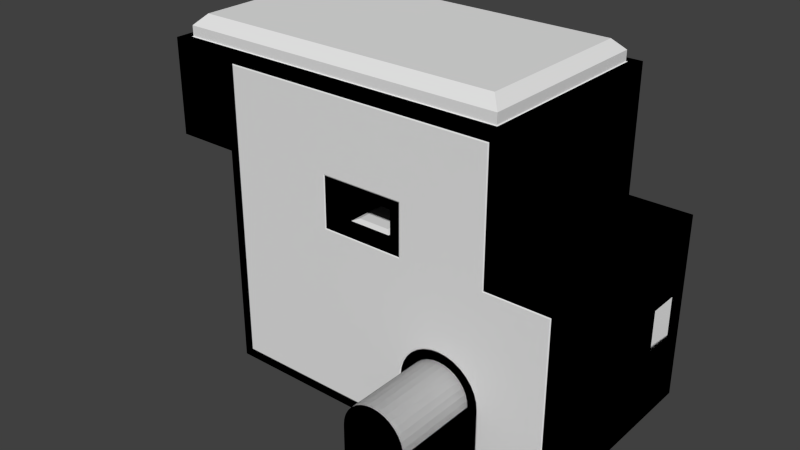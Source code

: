 # Source: Red5.blend  (saved by Blender 2.75.0; exported with 4.5.12 LTS)
import bpy
from mathutils import Matrix  # noqa: F401  (used for matrix-valued properties, if any)

bpy.ops.wm.read_factory_settings(use_empty=True)
scene = bpy.context.scene
scene.name = 'Scene'

# ---- collections
col_collection_1 = bpy.data.collections.new('Collection 1'); scene.collection.children.link(col_collection_1)

# ---- world
world_world = bpy.data.worlds.new('World'); scene.world = world_world
world_world.color = (0.05088, 0.05088, 0.05088)
world_world.use_sun_shadow = False
world_world.sun_shadow_jitter_overblur = 0.0
world_world.cycles.sampling_method = 'MANUAL'
world_world.cycles.sample_map_resolution = 256

# ---- meshes
me_plane_004 = bpy.data.meshes.new('Plane.004')
me_plane_004.from_pydata([(19.0, 10.05, 1.0), (19.0, 10.05, 17.0), (-13.0, 10.05, 1.0), (19.0, 10.05, 7.0), (19.0, 10.05, 11.0), (-13.0, 10.05, 5.0), (-2.0, 10.05, 17.0), (-13.0, 10.05, 17.0), (-2.0, 10.05, 22.0), (-19.0, 10.05, 22.0), (-19.0, 10.05, 29.0), (13.0, 10.05, 29.0), (13.0, 10.05, 17.0), (5.0, 10.05, 17.0), (5.0, 10.05, 22.0)], [], [(11, 14, 13, 12), (1, 12, 13, 6, 7, 5, 2, 0, 3, 4), (14, 11, 10, 9, 8)])
_uv = me_plane_004.uv_layers.new(name='UVMap')
_uv.uv.foreach_set('vector', [0.0, 0.0, -4.0, -3.5, -4.0, -6.0, 0.0, -6.0, 0.0, 0.0, -3.0, 0.0, -7.0, 0.0, -10.5, 0.0, -16.0, 0.0, -16.0, -6.0, -16.0, -8.0, 0.0, -8.0, 0.0, -5.0, 0.0, -3.0, 0.0, 0.5, 4.0, 4.0, -12.0, 4.0, -12.0, 0.5, -3.5, 0.5])
me_plane_004.use_remesh_preserve_volume = False
me_plane_004.use_remesh_preserve_attributes = False
me_plane_004.use_mirror_vertex_groups = False
me_plane_004.update()
me_plane_003 = bpy.data.meshes.new('Plane.003')
me_plane_003.from_pydata([(19.0, -10.05, 1.0), (-13.0, -10.05, 1.0), (5.0, -10.05, 1.0), (13.0, -10.05, 1.0), (13.0, -10.05, 6.049), (12.93, -10.05, 6.781), (12.7, -10.05, 7.533), (12.33, -10.05, 8.225), (11.83, -10.05, 8.832), (11.22, -10.05, 9.33), (10.53, -10.05, 9.7), (9.781, -10.05, 9.928), (8.219, -10.05, 9.928), (7.467, -10.05, 9.7), (6.775, -10.05, 9.33), (6.168, -10.05, 8.832), (5.67, -10.05, 8.225), (5.3, -10.05, 7.533), (5.072, -10.05, 6.781), (-13.0, -10.05, 29.0), (13.0, -10.05, 29.0), (-13.0, -10.05, 21.0), (-13.0, -10.05, 5.0), (13.0, -10.05, 17.0), (19.0, -10.05, 17.0), (5.0, -10.05, 22.0), (5.0, -10.05, 17.0), (-3.0, -10.05, 22.0), (-3.0, -10.05, 17.0), (9.0, -10.05, 10.0), (5.0, -10.05, 6.049)], [], [(22, 21, 27, 28), (20, 23, 26, 25), (0, 3, 4, 5, 6, 7, 8, 9, 10, 11, 29, 24), (24, 29, 28, 26, 23), (1, 22, 30, 2), (28, 29, 12, 13, 14, 15, 16, 17, 18, 30, 22), (27, 21, 19, 20, 25)])
_uv = me_plane_003.uv_layers.new(name='UVMap')
_uv.uv.foreach_set('vector', [0.0, 0.0, 0.0, 8.0, 5.0, 8.5, 5.0, 6.0, 0.0, 0.0, 0.0, -6.0, -4.0, -6.0, -4.0, -3.5, 0.0, 1.0, -3.0, 1.0, -3.0, 3.525, -3.036, 3.891, -3.15, 4.266, -3.335, 4.612, -3.584, 4.916, -3.888, 5.165, -4.234, 5.35, -4.609, 5.464, -5.0, 5.502, 0.0, 9.0, 0.0, 0.0, -5.0, -3.498, -11.0, 0.0, -7.0, 0.0, -3.0, 0.0, 0.0, 1.0, 0.0, 3.0, 9.0, 3.525, 9.0, 1.0, 1.192e-07, 0.0, 6.0, -3.498, 5.609, -3.536, 5.234, -3.65, 4.888, -3.835, 4.584, -4.084, 4.335, -4.388, 4.15, -4.734, 4.036, -5.109, 4.0, -5.475, -5.0, -6.0, 1.192e-07, 0.5, -5.0, 0.0, -5.0, 4.0, 8.0, 4.0, 4.0, 0.5])
me_plane_003.use_remesh_preserve_volume = False
me_plane_003.use_remesh_preserve_attributes = False
me_plane_003.use_mirror_vertex_groups = False
me_plane_003.update()
me_plane_002 = bpy.data.meshes.new('Plane.002')
me_plane_002.from_pydata([(19.0, -9.0, -0.05), (-13.0, 9.0, -0.05), (12.7, -8.466, -0.05), (12.89, -9.0, -0.05), (-13.0, -9.0, -0.05), (5.113, -9.0, -0.05), (12.33, -7.775, -0.05), (11.83, -7.168, -0.05), (11.22, -6.67, -0.05), (10.53, -6.3, -0.05), (9.781, -6.072, -0.05), (9.0, -5.995, -0.05), (8.219, -6.072, -0.05), (7.467, -6.3, -0.05), (6.775, -6.67, -0.05), (6.168, -7.168, -0.05), (5.67, -7.775, -0.05), (5.301, -8.465, -0.05), (19.0, 9.0, -0.05)], [], [(1, 11, 18), (3, 0, 18, 11, 10, 9, 8, 7, 6, 2), (4, 5, 17, 16, 15, 14, 13, 12, 11, 1)])
_uv = me_plane_002.uv_layers.new(name='UVMap')
_uv.uv.foreach_set('vector', [0.0, 0.0, 11.0, -7.498, 16.0, 0.0, 0.9433, 0.0, 4.0, 0.0, 4.0, 9.0, -1.0, 1.502, -0.6093, 1.464, -0.2337, 1.35, 0.1125, 1.165, 0.4159, 0.9159, 0.665, 0.6125, 0.8495, 0.2672, 0.0, 0.0, 9.057, 0.0, 9.151, 0.2673, 9.335, 0.6125, 9.584, 0.9159, 9.888, 1.165, 10.23, 1.35, 10.61, 1.464, 11.0, 1.502, 0.0, 9.0])
me_plane_002.use_remesh_preserve_volume = False
me_plane_002.use_remesh_preserve_attributes = False
me_plane_002.use_mirror_vertex_groups = False
me_plane_002.update()
me_plane_001 = bpy.data.meshes.new('Plane.001')
me_plane_001.from_pydata([(19.0, 10.05, 1.0), (19.0, 10.05, 17.0), (13.1, 10.0, 17.1), (14.0, -10.0, 30.0), (14.0, 10.0, 30.0), (-20.0, -10.0, 30.0), (-20.0, 10.0, 30.0), (-19.0, -10.0, 21.0), (-13.1, -10.0, 21.0), (-14.0, 10.0, 21.0), (-14.0, 10.0, 5.0), (20.0, 5.0, 7.0), (20.0, 10.0, 7.0), (20.0, 5.0, 11.0), (20.0, 10.0, 11.0), (-13.1, -10.0, 5.0), (-14.0, -6.0, 5.0), (-14.0, -6.0, 0.0), (-14.0, -2.0, 5.0), (-14.0, -2.0, 0.0), (-14.0, 2.0, 5.0), (-14.0, 2.0, 0.0), (-14.0, 6.0, 5.0), (-14.0, 6.0, 0.0), (-13.0, 10.05, 1.0), (4.9, 10.0, 17.1), (-0.5, 8.5, 18.2), (4.9, -10.0, 21.9), (4.9, 10.0, 21.9), (-2.9, -10.0, 17.1), (19.0, -10.05, 1.0), (19.1, -10.0, 17.1), (13.1, -10.0, 17.1), (-13.0, -10.05, 1.0), (2.5, -8.5, 18.2), (-2.9, -10.0, 21.9), (5.0, -10.05, 1.0), (13.0, -10.05, 1.0), (13.0, -10.05, 6.049), (12.93, -10.05, 6.781), (12.7, -10.05, 7.533), (12.33, -10.05, 8.225), (11.83, -10.05, 8.832), (11.22, -10.05, 9.33), (10.53, -10.05, 9.7), (9.781, -10.05, 9.928), (9.0, -10.0, 9.904), (8.219, -10.05, 9.928), (7.467, -10.05, 9.7), (6.775, -10.05, 9.33), (6.168, -10.05, 8.832), (5.67, -10.05, 8.225), (5.3, -10.05, 7.533), (5.072, -10.05, 6.781), (5.1, -10.0, 6.044), (6.0, -18.0, -2.146e-06), (12.0, -18.0, -2.146e-06), (12.0, -18.0, 6.0), (11.94, -18.0, 6.585), (11.77, -18.0, 7.148), (11.49, -18.0, 7.667), (11.12, -18.0, 8.121), (10.67, -18.0, 8.494), (10.15, -18.0, 8.772), (9.585, -18.0, 8.942), (9.0, -18.0, 9.0), (8.415, -18.0, 8.942), (7.852, -18.0, 8.772), (7.333, -18.0, 8.494), (6.879, -18.0, 8.121), (6.506, -18.0, 7.667), (6.228, -18.0, 7.148), (6.058, -18.0, 6.585), (6.0, -18.0, 6.0), (-14.0, -10.0, 30.0), (-15.0, -10.0, 21.0), (14.0, -10.0, 18.0), (-14.0, -10.0, 5.0), (20.0, -10.0, 18.0), (19.0, -9.0, -0.05), (13.1, -10.0, 29.1), (-14.0, -10.0, 0.0), (4.0, -10.0, 21.0), (4.9, -10.0, 17.1), (-2.0, -10.0, 21.0), (-0.5, -8.5, 18.2), (12.0, -10.0, -2.146e-06), (12.0, -10.0, 6.0), (11.94, -10.0, 6.585), (11.77, -10.0, 7.148), (11.49, -10.0, 7.667), (11.12, -10.0, 8.121), (10.67, -10.0, 8.494), (10.15, -10.0, 8.772), (9.585, -10.0, 8.942), (9.0, -10.0, 9.0), (8.415, -10.0, 8.942), (7.852, -10.0, 8.772), (7.333, -10.0, 8.494), (6.879, -10.0, 8.121), (6.506, -10.0, 7.667), (6.228, -10.0, 7.148), (6.058, -10.0, 6.585), (6.0, -10.0, 6.0), (6.0, -10.0, -2.146e-06), (-13.0, -10.05, 29.0), (13.0, -10.05, 29.0), (-13.1, -10.0, 29.1), (-13.0, -10.05, 21.0), (-13.0, -10.05, 5.0), (13.0, -10.05, 17.0), (19.0, -10.05, 17.0), (19.1, -10.0, 0.9), (-13.1, -10.0, 0.9), (5.0, -10.05, 22.0), (5.0, -10.05, 17.0), (-3.0, -10.05, 22.0), (-3.0, -10.05, 17.0), (12.9, -10.0, 0.9), (12.9, -10.0, 6.044), (12.83, -10.0, 6.762), (12.61, -10.0, 7.494), (12.25, -10.0, 8.169), (11.76, -10.0, 8.761), (11.17, -10.0, 9.246), (10.49, -10.0, 9.607), (9.762, -10.0, 9.829), (9.0, -10.05, 10.0), (8.238, -10.0, 9.829), (7.506, -10.0, 9.607), (6.831, -10.0, 9.246), (6.239, -10.0, 8.761), (5.754, -10.0, 8.169), (5.393, -10.0, 7.494), (5.171, -10.0, 6.762), (5.0, -10.05, 6.049), (5.1, -10.0, 0.9), (-14.0, 10.0, 18.0), (14.0, 10.0, 18.0), (20.0, 10.0, 18.0), (19.1, 9.1, -2.004e-07), (13.1, 10.0, 29.1), (19.0, 10.05, 7.0), (-14.0, 10.0, 0.0), (19.0, 10.05, 11.0), (2.5, 8.5, 18.2), (4.0, 10.0, 21.0), (-13.0, 10.05, 5.0), (-2.0, 10.05, 17.0), (-13.0, 10.05, 17.0), (-2.0, 10.0, 17.1), (-13.1, 10.0, 17.1), (19.1, 10.0, 7.0), (19.1, 10.0, 11.0), (13.0, 10.05, 29.0), (-13.1, 10.0, 5.0), (13.0, 10.05, 17.0), (19.1, 10.0, 17.1), (19.1, 10.0, 0.9), (-13.1, 10.0, 0.9), (5.0, 10.05, 17.0), (5.0, 10.05, 22.0), (20.0, 10.0, 0.0), (20.0, -10.0, 0.0), (-13.0, 9.0, -0.05), (12.7, -8.466, -0.05), (12.89, -9.0, -0.05), (-13.0, -9.0, -0.05), (5.113, -9.0, -0.05), (12.33, -7.775, -0.05), (11.83, -7.168, -0.05), (11.22, -6.67, -0.05), (10.53, -6.3, -0.05), (9.781, -6.072, -0.05), (9.0, -5.995, -0.05), (8.219, -6.072, -0.05), (7.467, -6.3, -0.05), (6.775, -6.67, -0.05), (6.168, -7.168, -0.05), (5.67, -7.775, -0.05), (5.301, -8.465, -0.05), (12.25, -7.831, -1.096e-06), (12.61, -8.506, -1.045e-06), (11.76, -7.239, -1.265e-06), (11.17, -6.754, -1.312e-06), (10.49, -6.393, -1.354e-06), (9.762, -6.171, -1.39e-06), (9.0, -6.096, -1.418e-06), (8.238, -6.171, -4.663e-07), (7.506, -6.393, -4.441e-07), (6.831, -6.754, -4.141e-07), (6.239, -7.239, -3.773e-07), (5.754, -7.831, -2.159e-07), (5.393, -8.506, 7.836e-07), (-13.1, -9.1, -2.37e-08), (-13.1, 9.1, -1.216e-07), (19.0, 9.0, -0.05), (19.1, -9.1, -8.791e-08), (12.82, -9.1, -1.998e-06), (5.184, -9.1, -2.084e-06), (-20.0, -10.0, 21.0), (-19.0, -10.0, 26.0), (-14.0, -10.0, 21.0), (-15.0, -10.0, 26.0), (13.0, -9.0, 30.05), (13.0, 9.0, 30.05), (-19.0, -9.0, 30.05), (-19.0, 9.0, 30.05), (13.1, -9.1, 30.0), (-19.1, -9.1, 30.0), (-19.1, 9.1, 30.0), (13.1, 9.1, 30.0), (12.0, -8.0, 32.0), (-18.0, -8.0, 32.0), (-18.0, 8.0, 32.0), (12.0, 8.0, 32.0), (13.0, -9.0, 31.0), (-19.0, -9.0, 31.0), (-19.0, 9.0, 31.0), (13.0, 9.0, 31.0), (4.0, 10.0, 18.0), (-2.0, 10.0, 18.0), (-2.0, -10.0, 18.0), (4.0, -10.0, 18.0), (3.0, 9.0, 18.0), (-1.0, 9.0, 18.0), (-1.0, -9.0, 18.0), (3.0, -9.0, 18.0), (-19.0, 10.05, 29.0), (-19.1, 10.0, 29.1), (-20.0, 10.0, 21.0), (-2.0, 10.0, 21.0), (-2.0, 10.05, 22.0), (-19.0, 10.05, 22.0), (-19.1, 10.0, 21.9), (-2.0, 10.0, 21.9)], [], [(205, 204, 216, 219), (18, 19, 21, 20), (22, 23, 143, 10), (202, 77, 10, 9), (139, 78, 76, 138), (138, 76, 3, 4), (11, 12, 162, 163), (14, 13, 78, 139), (13, 11, 163, 78), (77, 81, 17, 16), (223, 220, 146, 82), (34, 85, 26, 145), (88, 87, 57, 58), (103, 102, 72, 73), (96, 95, 65, 66), (89, 88, 58, 59), (104, 103, 73, 55), (97, 96, 66, 67), (90, 89, 59, 60), (98, 97, 67, 68), (91, 90, 60, 61), (87, 86, 56, 57), (99, 98, 68, 69), (92, 91, 61, 62), (100, 99, 69, 70), (93, 92, 62, 63), (101, 100, 70, 71), (94, 93, 63, 64), (102, 101, 71, 72), (95, 94, 64, 65), (57, 56, 55, 73, 72, 71, 70, 69, 68, 67, 66, 65, 64, 63, 62, 61, 60, 59, 58), (55, 56, 86, 104), (8, 15, 77, 202), (31, 32, 76, 78), (32, 80, 3, 76), (112, 31, 78, 163), (15, 113, 81, 77), (27, 83, 223, 82), (35, 27, 82, 84), (29, 35, 84, 222), (83, 29, 222, 223), (118, 112, 163, 86), (119, 118, 86, 87), (120, 119, 87, 88), (121, 120, 88, 89), (122, 121, 89, 90), (123, 122, 90, 91), (124, 123, 91, 92), (125, 124, 92, 93), (126, 125, 93, 94), (46, 126, 94, 95), (128, 46, 95, 96), (129, 128, 96, 97), (130, 129, 97, 98), (131, 130, 98, 99), (132, 131, 99, 100), (133, 132, 100, 101), (134, 133, 101, 102), (54, 134, 102, 103), (136, 54, 103, 104), (113, 136, 104, 81), (107, 8, 202, 74), (80, 107, 74, 3), (106, 105, 107, 80), (108, 109, 15, 8), (111, 110, 32, 31), (110, 106, 80, 32), (30, 111, 31, 112), (109, 33, 113, 15), (114, 115, 83, 27), (116, 114, 27, 35), (117, 116, 35, 29), (115, 117, 29, 83), (37, 30, 112, 118), (38, 37, 118, 119), (39, 38, 119, 120), (40, 39, 120, 121), (41, 40, 121, 122), (42, 41, 122, 123), (43, 42, 123, 124), (44, 43, 124, 125), (45, 44, 125, 126), (127, 45, 126, 46), (47, 127, 46, 128), (48, 47, 128, 129), (49, 48, 129, 130), (50, 49, 130, 131), (51, 50, 131, 132), (52, 51, 132, 133), (53, 52, 133, 134), (135, 53, 134, 54), (36, 135, 54, 136), (33, 36, 136, 113), (105, 108, 8, 107), (2, 157, 139, 138), (141, 2, 138, 4), (152, 158, 162, 12), (157, 153, 14, 139), (158, 159, 143, 162), (159, 155, 10, 143), (150, 25, 220, 221), (25, 28, 146, 220), (151, 150, 221, 137), (230, 200, 202, 9), (153, 152, 12, 14), (155, 151, 137, 10), (149, 148, 150, 151), (6, 5, 200, 230), (144, 142, 152, 153), (147, 149, 151, 155), (156, 1, 157, 2), (154, 156, 2, 141), (142, 0, 158, 152), (1, 144, 153, 157), (0, 24, 159, 158), (24, 147, 155, 159), (148, 160, 25, 150), (160, 161, 28, 25), (195, 140, 162, 143), (140, 197, 163, 162), (197, 198, 86, 163), (199, 194, 81, 104), (194, 195, 143, 81), (86, 198, 182, 181, 183, 184, 185, 186, 187, 188, 189, 190, 191, 192, 193, 199, 104), (165, 169, 181, 182), (169, 170, 183, 181), (170, 171, 184, 183), (171, 172, 185, 184), (172, 173, 186, 185), (173, 174, 187, 186), (174, 175, 188, 187), (175, 176, 189, 188), (176, 177, 190, 189), (177, 178, 191, 190), (178, 179, 192, 191), (179, 180, 193, 192), (167, 164, 195, 194), (164, 196, 140, 195), (196, 79, 197, 140), (79, 166, 198, 197), (168, 167, 194, 199), (166, 165, 182, 198), (180, 168, 199, 193), (201, 7, 200, 5), (203, 201, 5, 74), (75, 203, 74, 202), (208, 211, 4, 3), (210, 209, 5, 6), (209, 208, 3, 5), (211, 210, 6, 4), (206, 204, 208, 209), (205, 207, 210, 211), (204, 205, 211, 208), (207, 206, 209, 210), (215, 212, 213, 214), (204, 206, 217, 216), (206, 207, 218, 217), (207, 205, 219, 218), (213, 212, 216, 217), (215, 214, 218, 219), (212, 215, 219, 216), (214, 213, 217, 218), (224, 225, 221, 220), (225, 226, 222, 221), (227, 224, 220, 223), (226, 227, 223, 222), (145, 26, 225, 224), (26, 85, 226, 225), (34, 145, 224, 227), (85, 34, 227, 226), (235, 234, 230, 231), (232, 233, 234, 235), (82, 146, 231, 84), (84, 231, 221, 222), (28, 235, 231, 146), (229, 141, 4, 6), (228, 154, 141, 229), (161, 232, 235, 28), (231, 9, 137, 221), (234, 229, 6, 230), (233, 228, 229, 234)])
me_plane_001.polygons.foreach_set('use_smooth', [True] * 181)
_uv = me_plane_001.uv_layers.new(name='UVMap')
_uv.uv.foreach_set('vector', [0.9399, 0.2474, 0.9399, 0.4701, 0.9295, 0.4701, 0.9295, 0.2474, 0.415, 0.9137, 0.415, 0.9753, 0.3712, 0.9753, 0.3712, 0.9137, 0.4588, 0.9137, 0.4588, 0.9753, 0.415, 0.9753, 0.415, 0.9137, 0.8255, 0.493, 1.0, 0.493, 1.0, 0.7405, 0.8255, 0.7405, 0.9177, 0.0, 0.9177, 0.2474, 0.852, 0.2474, 0.852, 1.18e-08, 0.9563, 0.7405, 0.9563, 0.9879, 0.8255, 0.9879, 0.8255, 0.7405, 0.7757, 0.06186, 0.7757, 0.0, 0.852, 0.0, 0.852, 0.2474, 0.7321, 1.18e-08, 0.7321, 0.06186, 0.6558, 0.2474, 0.6558, 1.18e-08, 0.7321, 0.06186, 0.7757, 0.06186, 0.852, 0.2474, 0.6558, 0.2474, 0.3712, 0.9137, 0.3712, 0.9753, 0.3275, 0.9753, 0.3275, 0.9137, 0.3173, 0.7425, 0.3173, 0.9899, 0.2845, 0.9899, 0.2845, 0.7425, 0.2353, 0.761, 0.2681, 0.761, 0.2681, 0.9714, 0.2353, 0.9714, 0.8747, 0.2673, 0.8747, 0.2745, 0.7871, 0.2745, 0.7871, 0.2673, 0.7871, 0.3755, 0.7871, 0.3682, 0.8747, 0.3682, 0.8747, 0.3755, 0.7783, 0.9879, 0.7719, 0.9879, 0.7719, 0.8889, 0.7783, 0.8889, 0.8747, 0.2601, 0.8747, 0.2673, 0.7871, 0.2673, 0.7871, 0.2601, 0.7871, 0.4495, 0.7871, 0.3755, 0.8747, 0.3755, 0.8747, 0.4495, 0.7845, 0.9879, 0.7783, 0.9879, 0.7783, 0.8889, 0.7845, 0.8889, 0.8747, 0.2534, 0.8747, 0.2601, 0.7871, 0.2601, 0.7871, 0.2534, 0.7902, 0.9879, 0.7845, 0.9879, 0.7845, 0.8889, 0.7902, 0.8889, 0.8747, 0.2474, 0.8747, 0.2534, 0.7871, 0.2534, 0.7871, 0.2474, 0.8747, 0.2745, 0.8747, 0.3485, 0.7871, 0.3485, 0.7871, 0.2745, 0.7951, 0.9879, 0.7902, 0.9879, 0.7902, 0.8889, 0.7951, 0.8889, 0.7537, 0.9879, 0.7487, 0.9879, 0.7487, 0.8889, 0.7537, 0.8889, 0.7871, 0.3545, 0.7871, 0.3485, 0.8747, 0.3485, 0.8747, 0.3545, 0.7594, 0.9879, 0.7537, 0.9879, 0.7537, 0.8889, 0.7594, 0.8889, 0.7871, 0.3611, 0.7871, 0.3545, 0.8747, 0.3545, 0.8747, 0.3611, 0.7655, 0.9879, 0.7594, 0.9879, 0.7594, 0.8889, 0.7655, 0.8889, 0.7871, 0.3682, 0.7871, 0.3611, 0.8747, 0.3611, 0.8747, 0.3682, 0.7719, 0.9879, 0.7655, 0.9879, 0.7655, 0.8889, 0.7719, 0.8889, 0.6285, 0.963, 0.6285, 0.8889, 0.6941, 0.889, 0.6941, 0.963, 0.6935, 0.9702, 0.6916, 0.9772, 0.6886, 0.9836, 0.6845, 0.9892, 0.6795, 0.9938, 0.6739, 0.9972, 0.6677, 0.9993, 0.6613, 1.0, 0.6549, 0.9993, 0.6487, 0.9972, 0.6431, 0.9938, 0.6381, 0.9891, 0.634, 0.9835, 0.631, 0.9771, 0.6291, 0.9702, 0.3275, 0.6662, 0.3275, 0.592, 0.4135, 0.592, 0.4135, 0.6662, 0.2292, 0.08542, 0.05458, 0.08552, 0.05458, 0.07438, 0.2292, 0.07429, 0.1867, 0.4838, 0.1867, 0.4096, 0.1965, 0.4207, 0.1965, 0.4949, 0.1867, 0.4096, 0.3176, 0.4095, 0.3275, 0.4206, 0.1965, 0.4207, 0.009824, 0.4839, 0.1867, 0.4838, 0.1965, 0.4949, 3.131e-08, 0.495, 0.05458, 0.08552, 0.009824, 0.08554, 1.957e-08, 0.07442, 0.05458, 0.07438, 0.6953, 0.8902, 0.7477, 0.8902, 0.7378, 0.9013, 0.7051, 0.9013, 0.6953, 0.9867, 0.6953, 0.8902, 0.7051, 0.9013, 0.7051, 0.9755, 0.7477, 0.9867, 0.6953, 0.9867, 0.7051, 0.9755, 0.7378, 0.9755, 0.7477, 0.8902, 0.7477, 0.9867, 0.7378, 0.9755, 0.7378, 0.9013, 0.009824, 0.4072, 0.009824, 0.4839, 3.131e-08, 0.495, 1.239e-08, 0.3961, 0.06598, 0.4072, 0.009824, 0.4072, 1.239e-08, 0.3961, 0.06549, 0.396, 0.07381, 0.4063, 0.06598, 0.4072, 0.06549, 0.396, 0.07188, 0.3953, 0.0818, 0.4035, 0.07381, 0.4063, 0.07188, 0.3953, 0.07803, 0.3932, 0.08917, 0.3991, 0.0818, 0.4035, 0.07803, 0.3932, 0.08369, 0.3898, 0.09563, 0.3931, 0.08917, 0.3991, 0.08369, 0.3898, 0.08865, 0.3852, 0.1009, 0.3857, 0.09563, 0.3931, 0.08865, 0.3852, 0.09272, 0.3795, 0.1049, 0.3774, 0.1009, 0.3857, 0.09272, 0.3795, 0.09575, 0.3731, 0.1073, 0.3683, 0.1049, 0.3774, 0.09575, 0.3731, 0.09761, 0.3661, 0.1081, 0.3589, 0.1073, 0.3683, 0.09761, 0.3661, 0.09824, 0.3589, 0.1073, 0.3495, 0.1081, 0.3589, 0.09824, 0.3589, 0.09761, 0.3517, 0.1049, 0.3404, 0.1073, 0.3495, 0.09761, 0.3517, 0.09575, 0.3447, 0.1009, 0.3321, 0.1049, 0.3404, 0.09575, 0.3447, 0.09272, 0.3383, 0.09563, 0.3248, 0.1009, 0.3321, 0.09272, 0.3383, 0.08865, 0.3327, 0.08917, 0.3187, 0.09563, 0.3248, 0.08865, 0.3327, 0.08369, 0.3281, 0.0818, 0.3143, 0.08917, 0.3187, 0.08369, 0.3281, 0.07803, 0.3246, 0.07381, 0.3115, 0.0818, 0.3143, 0.07803, 0.3246, 0.07188, 0.3225, 0.06598, 0.3107, 0.07381, 0.3115, 0.07188, 0.3225, 0.06549, 0.3218, 0.009824, 0.3107, 0.06598, 0.3107, 0.06549, 0.3218, 0.0, 0.3218, 0.009824, 0.08554, 0.009824, 0.3107, 0.0, 0.3218, 1.957e-08, 0.07442, 0.3176, 0.08537, 0.2292, 0.08542, 0.2292, 0.07429, 0.3275, 0.07423, 0.3176, 0.4095, 0.3176, 0.08537, 0.3275, 0.07423, 0.3275, 0.4206, 0.3166, 0.4083, 0.3166, 0.08661, 0.3176, 0.08537, 0.3176, 0.4095, 0.2293, 0.08666, 0.05462, 0.08676, 0.05458, 0.08552, 0.2292, 0.08542, 0.1856, 0.4826, 0.1856, 0.4083, 0.1867, 0.4096, 0.1867, 0.4838, 0.1856, 0.4083, 0.3166, 0.4083, 0.3176, 0.4095, 0.1867, 0.4096, 0.01095, 0.4827, 0.1856, 0.4826, 0.1867, 0.4838, 0.009824, 0.4839, 0.05462, 0.08676, 0.01095, 0.08678, 0.009824, 0.08554, 0.05458, 0.08552, 0.6941, 0.8889, 0.7487, 0.8889, 0.7477, 0.8902, 0.6953, 0.8902, 0.6941, 0.9879, 0.6941, 0.8889, 0.6953, 0.8902, 0.6953, 0.9867, 0.7487, 0.9879, 0.6941, 0.9879, 0.6953, 0.9867, 0.7477, 0.9867, 0.7487, 0.8889, 0.7487, 0.9879, 0.7477, 0.9867, 0.7477, 0.8902, 0.01095, 0.4084, 0.01095, 0.4827, 0.009824, 0.4839, 0.009824, 0.4072, 0.06607, 0.4084, 0.01095, 0.4084, 0.009824, 0.4072, 0.06598, 0.4072, 0.07406, 0.4075, 0.06607, 0.4084, 0.06598, 0.4072, 0.07381, 0.4063, 0.08226, 0.4047, 0.07406, 0.4075, 0.07381, 0.4063, 0.0818, 0.4035, 0.08982, 0.4001, 0.08226, 0.4047, 0.0818, 0.4035, 0.08917, 0.3991, 0.09644, 0.3939, 0.08982, 0.4001, 0.08917, 0.3991, 0.09563, 0.3931, 0.1019, 0.3864, 0.09644, 0.3939, 0.09563, 0.3931, 0.1009, 0.3857, 0.1059, 0.3779, 0.1019, 0.3864, 0.1009, 0.3857, 0.1049, 0.3774, 0.1084, 0.3686, 0.1059, 0.3779, 0.1049, 0.3774, 0.1073, 0.3683, 0.1092, 0.3589, 0.1084, 0.3686, 0.1073, 0.3683, 0.1081, 0.3589, 0.1084, 0.3492, 0.1092, 0.3589, 0.1081, 0.3589, 0.1073, 0.3495, 0.1059, 0.3399, 0.1084, 0.3492, 0.1073, 0.3495, 0.1049, 0.3404, 0.1019, 0.3314, 0.1059, 0.3399, 0.1049, 0.3404, 0.1009, 0.3321, 0.09644, 0.3239, 0.1019, 0.3314, 0.1009, 0.3321, 0.09563, 0.3248, 0.08982, 0.3177, 0.09644, 0.3239, 0.09563, 0.3248, 0.08917, 0.3187, 0.08226, 0.3131, 0.08982, 0.3177, 0.08917, 0.3187, 0.0818, 0.3143, 0.07406, 0.3103, 0.08226, 0.3131, 0.0818, 0.3143, 0.07381, 0.3115, 0.06607, 0.3094, 0.07406, 0.3103, 0.07381, 0.3115, 0.06598, 0.3107, 0.01095, 0.3095, 0.06607, 0.3094, 0.06598, 0.3107, 0.009824, 0.3107, 0.01095, 0.08678, 0.01095, 0.3095, 0.009824, 0.3107, 0.009824, 0.08554, 0.3166, 0.08661, 0.2293, 0.08666, 0.2292, 0.08542, 0.3176, 0.08537, 0.4686, 0.408, 0.4686, 0.4819, 0.4588, 0.493, 0.4588, 0.4191, 0.3373, 0.408, 0.4686, 0.408, 0.4588, 0.4191, 0.3275, 0.4191, 0.5792, 0.4819, 0.6459, 0.4819, 0.6558, 0.493, 0.5792, 0.493, 0.4686, 0.4819, 0.5354, 0.4819, 0.5354, 0.493, 0.4588, 0.493, 0.6459, 0.4819, 0.6459, 0.08505, 0.6558, 0.07395, 0.6558, 0.493, 0.6459, 0.08505, 0.6011, 0.08505, 0.6011, 0.07395, 0.6558, 0.07395, 0.4686, 0.2219, 0.4686, 0.3069, 0.4588, 0.2958, 0.4588, 0.2219, 0.4686, 0.3069, 0.4161, 0.3069, 0.426, 0.2958, 0.4588, 0.2958, 0.4686, 0.08505, 0.4686, 0.2219, 0.4588, 0.2219, 0.4588, 0.07395, 0.6558, 0.4905, 0.6558, 0.2474, 0.7214, 0.2474, 0.7214, 0.4905, 0.5354, 0.4819, 0.5792, 0.4819, 0.5792, 0.493, 0.5354, 0.493, 0.6011, 0.08505, 0.4686, 0.08505, 0.4588, 0.07395, 0.6011, 0.07395, 0.4697, 0.08633, 0.4697, 0.2219, 0.4686, 0.2219, 0.4686, 0.08505, 0.2189, 0.7425, 0.2189, 0.495, 0.3171, 0.495, 0.3171, 0.7425, 0.5354, 0.4807, 0.5792, 0.4807, 0.5792, 0.4819, 0.5354, 0.4819, 0.6011, 0.08633, 0.4697, 0.08633, 0.4686, 0.08505, 0.6011, 0.08505, 0.4697, 0.4068, 0.4697, 0.4807, 0.4686, 0.4819, 0.4686, 0.408, 0.3384, 0.4068, 0.4697, 0.4068, 0.4686, 0.408, 0.3373, 0.408, 0.5792, 0.4807, 0.6448, 0.4807, 0.6459, 0.4819, 0.5792, 0.4819, 0.4697, 0.4807, 0.5354, 0.4807, 0.5354, 0.4819, 0.4686, 0.4819, 0.6448, 0.4807, 0.6448, 0.08633, 0.6459, 0.08505, 0.6459, 0.4819, 0.6448, 0.08633, 0.6011, 0.08633, 0.6011, 0.08505, 0.6459, 0.08505, 0.4697, 0.2219, 0.4697, 0.3082, 0.4686, 0.3069, 0.4686, 0.2219, 0.4697, 0.3082, 0.415, 0.3082, 0.4161, 0.3069, 0.4686, 0.3069, 0.6188, 0.9025, 0.6188, 0.5042, 0.6285, 0.493, 0.6285, 0.9137, 0.6188, 0.5042, 0.4231, 0.5042, 0.4135, 0.493, 0.6285, 0.493, 0.4231, 0.5042, 0.4231, 0.5819, 0.4135, 0.592, 0.4135, 0.493, 0.4231, 0.6763, 0.4231, 0.9025, 0.4135, 0.9137, 0.4135, 0.6662, 0.4231, 0.9025, 0.6188, 0.9025, 0.6285, 0.9137, 0.4135, 0.9137, 0.4135, 0.592, 0.4231, 0.5819, 0.4295, 0.5845, 0.4368, 0.5889, 0.4431, 0.595, 0.4484, 0.6023, 0.4522, 0.6106, 0.4546, 0.6197, 0.4554, 0.6291, 0.4546, 0.6385, 0.4522, 0.6476, 0.4484, 0.6559, 0.4431, 0.6633, 0.4368, 0.6693, 0.4295, 0.6737, 0.4231, 0.6763, 0.4135, 0.6662, 0.4301, 0.5833, 0.4375, 0.5879, 0.4368, 0.5889, 0.4295, 0.5845, 0.4375, 0.5879, 0.444, 0.5941, 0.4431, 0.595, 0.4368, 0.5889, 0.444, 0.5941, 0.4494, 0.6016, 0.4484, 0.6023, 0.4431, 0.595, 0.4494, 0.6016, 0.4533, 0.6101, 0.4522, 0.6106, 0.4484, 0.6023, 0.4533, 0.6101, 0.4558, 0.6194, 0.4546, 0.6197, 0.4522, 0.6106, 0.4558, 0.6194, 0.4566, 0.6291, 0.4554, 0.6291, 0.4546, 0.6197, 0.4566, 0.6291, 0.4558, 0.6388, 0.4546, 0.6385, 0.4554, 0.6291, 0.4558, 0.6388, 0.4533, 0.6481, 0.4522, 0.6476, 0.4546, 0.6385, 0.4533, 0.6481, 0.4494, 0.6566, 0.4484, 0.6559, 0.4522, 0.6476, 0.4494, 0.6566, 0.444, 0.6641, 0.4431, 0.6633, 0.4484, 0.6559, 0.444, 0.6641, 0.4375, 0.6703, 0.4368, 0.6693, 0.4431, 0.6633, 0.4375, 0.6703, 0.4301, 0.6749, 0.4295, 0.6737, 0.4368, 0.6693, 0.4243, 0.9013, 0.6178, 0.9013, 0.6188, 0.9025, 0.4231, 0.9025, 0.6178, 0.9013, 0.6178, 0.5054, 0.6188, 0.5042, 0.6188, 0.9025, 0.6178, 0.5054, 0.4243, 0.5054, 0.4231, 0.5042, 0.6188, 0.5042, 0.4243, 0.5054, 0.4243, 0.581, 0.4231, 0.5819, 0.4231, 0.5042, 0.4243, 0.6772, 0.4243, 0.9013, 0.4231, 0.9025, 0.4231, 0.6763, 0.4243, 0.581, 0.4301, 0.5833, 0.4295, 0.5845, 0.4231, 0.5819, 0.4301, 0.6749, 0.4243, 0.6772, 0.4231, 0.6763, 0.4295, 0.6737, 0.2838, 0.0124, 0.2292, 0.01243, 0.2292, 5.569e-05, 0.3275, 0.0, 0.2838, 0.06188, 0.2838, 0.0124, 0.3275, 0.0, 0.3275, 0.07423, 0.2292, 0.06191, 0.2838, 0.06188, 0.3275, 0.07423, 0.2292, 0.07429, 0.209, 0.5062, 0.009849, 0.5062, 4.175e-08, 0.495, 0.2189, 0.495, 0.009849, 0.9046, 0.209, 0.9046, 0.2189, 0.9157, 0.0, 0.9157, 0.209, 0.9046, 0.209, 0.5062, 0.2189, 0.495, 0.2189, 0.9157, 0.009849, 0.5062, 0.009849, 0.9046, 0.0, 0.9157, 4.175e-08, 0.495, 0.2079, 0.9033, 0.2079, 0.5074, 0.209, 0.5062, 0.209, 0.9046, 0.01094, 0.5074, 0.01094, 0.9033, 0.009849, 0.9046, 0.009849, 0.5062, 0.2079, 0.5074, 0.01094, 0.5074, 0.009849, 0.5062, 0.209, 0.5062, 0.01094, 0.9033, 0.2079, 0.9033, 0.209, 0.9046, 0.009849, 0.9046, 0.6394, 0.5054, 0.8145, 0.5054, 0.8145, 0.8765, 0.6394, 0.8765, 0.9608, 0.0, 0.9608, 0.3959, 0.9504, 0.3959, 0.9504, 5.888e-06, 0.9177, 0.2474, 0.9177, 0.4701, 0.9073, 0.4701, 0.9073, 0.2474, 0.9608, 0.3944, 0.9608, 0.0, 0.9712, 0.0, 0.9712, 0.3944, 0.8145, 0.8765, 0.8145, 0.5054, 0.8255, 0.493, 0.8255, 0.8889, 0.6394, 0.5054, 0.6394, 0.8765, 0.6285, 0.8889, 0.6285, 0.493, 0.9177, 0.4578, 0.9177, 0.2598, 0.9295, 0.2474, 0.9295, 0.4701, 0.8955, 0.4578, 0.8955, 0.2598, 0.9073, 0.2474, 0.9073, 0.4701, 0.2298, 0.9776, 0.2736, 0.9776, 0.2845, 0.9899, 0.2189, 0.9899, 0.2736, 0.9776, 0.2736, 0.7549, 0.2845, 0.7425, 0.2845, 0.9899, 0.2298, 0.7549, 0.2298, 0.9776, 0.2189, 0.9899, 0.2189, 0.7425, 0.2736, 0.7549, 0.2298, 0.7549, 0.2189, 0.7425, 0.2845, 0.7425, 0.2353, 0.9714, 0.2681, 0.9714, 0.2736, 0.9776, 0.2298, 0.9776, 0.2681, 0.9714, 0.2681, 0.761, 0.2736, 0.7549, 0.2736, 0.9776, 0.2353, 0.761, 0.2353, 0.9714, 0.2298, 0.9776, 0.2298, 0.7549, 0.2681, 0.761, 0.2353, 0.761, 0.2298, 0.7549, 0.2736, 0.7549, 0.4161, 0.2219, 0.4161, 0.01109, 0.426, 0.0, 0.426, 0.2219, 0.415, 0.2219, 0.415, 0.01238, 0.4161, 0.01109, 0.4161, 0.2219, 0.7871, 0.2474, 0.7871, 0.4905, 0.7214, 0.4905, 0.7214, 0.2474, 0.9177, 0.2474, 0.9177, 0.0, 0.9504, 0.0, 0.9504, 0.2474, 0.4161, 0.3069, 0.4161, 0.2219, 0.426, 0.2219, 0.426, 0.2958, 0.3373, 0.01109, 0.3373, 0.408, 0.3275, 0.4191, 0.3275, 0.0, 0.3384, 0.01238, 0.3384, 0.4068, 0.3373, 0.408, 0.3373, 0.01109, 0.415, 0.3082, 0.415, 0.2219, 0.4161, 0.2219, 0.4161, 0.3069, 0.426, 0.2219, 0.426, 0.07395, 0.4588, 0.07395, 0.4588, 0.2219, 0.4161, 0.01109, 0.3373, 0.01109, 0.3275, 0.0, 0.426, 0.0, 0.415, 0.01238, 0.3384, 0.01238, 0.3373, 0.01109, 0.4161, 0.01109])
me_plane_001.use_remesh_preserve_volume = False
me_plane_001.use_remesh_preserve_attributes = False
me_plane_001.use_mirror_vertex_groups = False
me_plane_001.update()
me_plane = bpy.data.meshes.new('Plane')
me_plane.from_pydata([(20.0, 10.0, 0.0), (20.0, 10.0, 18.0), (14.0, 10.0, 18.0), (14.0, -10.0, 30.0), (14.0, 10.0, 30.0), (-20.0, -10.0, 30.0), (-20.0, 10.0, 30.0), (-19.0, -10.0, 21.0), (-20.0, 10.0, 21.0), (-15.0, -10.0, 21.0), (-14.0, 10.0, 21.0), (-14.0, 10.0, 5.0), (20.0, 5.0, 7.0), (20.0, 10.0, 7.0), (20.0, 5.0, 11.0), (20.0, 10.0, 11.0), (-14.0, -10.0, 5.0), (-14.0, -6.0, 5.0), (-14.0, -6.0, 0.0), (-14.0, -2.0, 5.0), (-14.0, -2.0, 0.0), (-14.0, 2.0, 5.0), (-14.0, 2.0, 0.0), (-14.0, 6.0, 5.0), (-14.0, 6.0, 0.0), (-14.0, 10.0, 0.0), (4.0, 10.0, 18.0), (-2.0, 10.0, 18.0), (4.0, -10.0, 21.0), (4.0, 10.0, 21.0), (-2.0, 10.0, 21.0), (-2.0, -10.0, 18.0), (20.0, -10.0, 0.0), (20.0, -10.0, 18.0), (14.0, -10.0, 18.0), (-14.0, -10.0, 0.0), (4.0, -10.0, 18.0), (-2.0, -10.0, 21.0), (6.0, -10.0, -2.146e-06), (12.0, -10.0, -2.146e-06), (12.0, -10.0, 6.0), (11.94, -10.0, 6.585), (11.77, -10.0, 7.148), (11.49, -10.0, 7.667), (11.12, -10.0, 8.121), (10.67, -10.0, 8.494), (10.15, -10.0, 8.772), (9.585, -10.0, 8.942), (9.0, -10.0, 9.0), (8.415, -10.0, 8.942), (7.852, -10.0, 8.772), (7.333, -10.0, 8.494), (6.879, -10.0, 8.121), (6.506, -10.0, 7.667), (6.228, -10.0, 7.148), (6.058, -10.0, 6.585), (6.0, -10.0, 6.0), (6.0, -18.0, -2.146e-06), (12.0, -18.0, -2.146e-06), (12.0, -18.0, 6.0), (11.94, -18.0, 6.585), (11.77, -18.0, 7.148), (11.49, -18.0, 7.667), (11.12, -18.0, 8.121), (10.67, -18.0, 8.494), (10.15, -18.0, 8.772), (9.585, -18.0, 8.942), (9.0, -18.0, 9.0), (8.415, -18.0, 8.942), (7.852, -18.0, 8.772), (7.333, -18.0, 8.494), (6.879, -18.0, 8.121), (6.506, -18.0, 7.667), (6.228, -18.0, 7.148), (6.058, -18.0, 6.585), (6.0, -18.0, 6.0), (-14.0, -10.0, 30.0), (-20.0, -10.0, 21.0), (-19.0, -10.0, 26.0), (-14.0, -10.0, 21.0), (-15.0, -10.0, 26.0)], [], [(4, 3, 5, 6), (6, 5, 77, 8), (8, 77, 79, 10), (19, 20, 22, 21), (23, 24, 25, 11), (79, 16, 11, 10), (11, 27, 30, 10), (4, 29, 26, 2), (4, 6, 8, 10, 30, 29), (1, 33, 34, 2), (2, 34, 3, 4), (12, 13, 0, 32), (15, 14, 33, 1), (14, 12, 32, 33), (16, 35, 18, 17), (36, 26, 29, 28), (28, 29, 30, 37), (36, 31, 27, 26), (37, 30, 27, 31), (16, 79, 37, 31), (3, 34, 36, 28), (41, 40, 59, 60), (56, 55, 74, 75), (49, 48, 67, 68), (42, 41, 60, 61), (38, 56, 75, 57), (50, 49, 68, 69), (43, 42, 61, 62), (51, 50, 69, 70), (44, 43, 62, 63), (40, 39, 58, 59), (52, 51, 70, 71), (45, 44, 63, 64), (53, 52, 71, 72), (46, 45, 64, 65), (54, 53, 72, 73), (47, 46, 65, 66), (55, 54, 73, 74), (48, 47, 66, 67), (59, 58, 57, 75, 74, 73, 72, 71, 70, 69, 68, 67, 66, 65, 64, 63, 62, 61, 60), (57, 58, 39, 38), (32, 39, 40, 41, 42, 43, 44, 45, 46, 47, 48, 33), (33, 48, 31, 36, 34), (35, 16, 56, 38), (31, 48, 49, 50, 51, 52, 53, 54, 55, 56, 16), (2, 26, 27, 11, 25, 0, 13, 15, 1), (22, 18, 35, 38, 39, 32, 0, 25, 24, 20), (37, 79, 76, 3, 28), (78, 7, 77, 5), (9, 80, 76, 79), (80, 78, 5, 76)])
_uv = me_plane.uv_layers.new(name='UVMap')
_uv.uv.foreach_set('vector', [0.0, 0.0, 0.0, 0.0, 0.0, 0.0, 0.0, 0.0, 0.0, 0.0, 0.0, 0.0, 0.0, 0.0, 0.0, 0.0, 0.0, 0.0, 0.0, 0.0, 0.0, 0.0, 0.0, 0.0, 0.0, 0.0, 0.0, 0.0, 0.0, 0.0, 0.0, 0.0, 0.0, 0.0, 0.0, 0.0, 0.0, 0.0, 0.0, 0.0, 0.0, 0.0, 0.0, 0.0, 0.0, 0.0, 0.0, 0.0, 0.0, 0.0, 0.0, 0.0, 0.0, 0.0, 0.0, 0.0, 0.0, 0.0, 0.0, 0.0, 0.0, 0.0, 0.0, 0.0, 0.0, 0.0, 0.0, 0.0, 0.0, 0.0, 0.0, 0.0, 0.0, 0.0, 0.0, 0.0, 0.0, 0.0, 0.0, 0.0, 0.0, 0.0, 0.0, 0.0, 0.0, 0.0, 0.0, 0.0, 0.0, 0.0, 0.0, 0.0, 0.0, 0.0, 0.0, 0.0, 0.0, 0.0, 0.0, 0.0, 0.0, 0.0, 0.0, 0.0, 0.0, 0.0, 0.0, 0.0, 0.0, 0.0, 0.0, 0.0, 0.0, 0.0, 0.0, 0.0, 0.0, 0.0, 0.0, 0.0, 0.0, 0.0, 0.0, 0.0, 0.0, 0.0, 0.0, 0.0, 0.0, 0.0, 0.0, 0.0, 0.0, 0.0, 0.0, 0.0, 0.0, 0.0, 0.0, 0.0, 0.0, 0.0, 0.0, 0.0, 0.0, 0.0, 0.0, 0.0, 0.0, 0.0, 0.0, 0.0, 0.0, 0.0, 0.0, 0.0, 0.0, 0.0, 0.0, 0.0, 0.0, 0.0, 0.0, 0.0, 0.0, 0.0, 0.0, 0.0, 0.0, 0.0, 0.0, 0.0, 0.0, 0.0, 0.0, 0.0, 0.0, 0.0, 0.0, 0.0, 0.0, 0.0, 0.0, 0.0, 0.0, 0.0, 0.0, 0.0, 0.0, 0.0, 0.0, 0.0, 0.0, 0.0, 0.0, 0.0, 0.0, 0.0, 0.0, 0.0, 0.0, 0.0, 0.0, 0.0, 0.0, 0.0, 0.0, 0.0, 0.0, 0.0, 0.0, 0.0, 0.0, 0.0, 0.0, 0.0, 0.0, 0.0, 0.0, 0.0, 0.0, 0.0, 0.0, 0.0, 0.0, 0.0, 0.0, 0.0, 0.0, 0.0, 0.0, 0.0, 0.0, 0.0, 0.0, 0.0, 0.0, 0.0, 0.0, 0.0, 0.0, 0.0, 0.0, 0.0, 0.0, 0.0, 0.0, 0.0, 0.0, 0.0, 0.0, 0.0, 0.0, 0.0, 0.0, 0.0, 0.0, 0.0, 0.0, 0.0, 0.0, 0.0, 0.0, 0.0, 0.0, 0.0, 0.0, 0.0, 0.0, 0.0, 0.0, 0.0, 0.0, 0.0, 0.0, 0.0, 0.0, 0.0, 0.0, 0.0, 0.0, 0.0, 0.0, 0.0, 0.0, 0.0, 0.0, 0.0, 0.0, 0.0, 0.0, 0.0, 0.0, 0.0, 0.0, 0.0, 0.0, 0.0, 0.0, 0.0, 0.0, 0.0, 0.0, 0.0, 0.0, 0.0, 0.0, 0.0, 0.0, 0.0, 0.0, 0.0, 0.0, 0.0, 0.0, 0.0, 0.0, 0.0, 0.0, 0.0, 0.0, 0.0, 0.0, 0.0, 0.0, 0.0, 0.0, 0.0, 0.0, 0.0, 0.0, 0.0, 0.0, 0.0, 0.0, 0.0, 0.0, 0.0, 0.0, 0.0, 0.0, 0.0, 0.0, 0.0, 0.0, 0.0, 0.0, 0.0, 0.0, 0.0, 0.0, 0.0, 0.0, 0.0, 0.0, 0.0, 0.0, 0.0, 0.0, 0.0, 0.0, 0.0, 0.0, 0.0, 0.0, 0.0, 0.0, 0.0, 0.0, 0.0, 0.0, 0.0, 0.0, 0.0, 0.0, 0.0, 0.0, 0.0, 0.0, 0.0, 0.0, 0.0, 0.0, 0.0, 0.0, 0.0, 0.0, 0.0, 0.0, 0.0, 0.0, 0.0, 0.0, 0.0, 0.0, 0.0, 0.0, 0.0, 0.0, 0.0, 0.0, 0.0, 0.0, 0.0, 0.0, 0.0, 0.0, 0.0, 0.0, 0.0, 0.0, 0.0, 0.0, 0.0, 0.0, 0.0, 0.0, 0.0, 0.0, 0.0, 0.0, 0.0, 0.0, 0.0, 0.0, 0.0, 0.0, 0.0, 0.0, 0.0, 0.0, 0.0, 0.0, 0.0, 0.0, 0.0, 0.0, 0.0, 0.0, 0.0, 0.0, 0.0, 0.0, 0.0, 0.0, 0.0, 0.0, 0.0, 0.0, 0.0, 0.0, 0.0, 0.0, 0.0, 0.0, 0.0, 0.0, 0.0, 0.0, 0.0, 0.0, 0.0, 0.0, 0.0, 0.0, 0.0, 0.0, 0.0, 0.0, 0.0, 0.0, 0.0, 0.0, 0.0, 0.0, 0.0, 0.0, 0.0, 0.0, 0.0, 0.0, 0.0, 0.0, 0.0, 0.0, 0.0, 0.0, 0.0, 0.0, 0.0, 0.0, 0.0, 0.0, 0.0, 0.0, 0.0, 0.0, 0.0])
me_plane.use_remesh_preserve_volume = False
me_plane.use_remesh_preserve_attributes = False
me_plane.use_mirror_vertex_groups = False
me_plane.update()

# ---- objects
ob_red5floorred = bpy.data.objects.new('Red5FloorRed', me_plane_004)
ob_red5floorblue = bpy.data.objects.new('Red5FloorBlue', me_plane_003)
ob_red5floorwhite = bpy.data.objects.new('Red5FloorWhite', me_plane_002)
ob_red5wallwhite = bpy.data.objects.new('Red5WallWhite', me_plane_001)
ob_red5collision = bpy.data.objects.new('Red5Collision', me_plane)

# ---- transforms, parenting, visibility, modifiers, constraints
ob_red5floorred.location = (0.0, 0.0, 0.0)
ob_red5floorred.lineart.crease_threshold = 0.0
ob_red5floorblue.location = (0.0, 0.0, 0.0)
ob_red5floorblue.lineart.crease_threshold = 0.0
ob_red5floorwhite.location = (0.0, 0.0, 0.0)
ob_red5floorwhite.lineart.crease_threshold = 0.0
ob_red5wallwhite.location = (0.0, 0.0, 0.0)
ob_red5wallwhite.lineart.crease_threshold = 0.0
_m = ob_red5wallwhite.modifiers.new('EdgeSplit', 'EDGE_SPLIT')
_m.split_angle = 0.2443
ob_red5collision.location = (0.0, 0.0, 0.0)
ob_red5collision.hide_viewport = True
ob_red5collision.lineart.crease_threshold = 0.0

# ---- collection membership
col_collection_1.objects.link(ob_red5floorred)
col_collection_1.objects.link(ob_red5floorblue)
col_collection_1.objects.link(ob_red5floorwhite)
col_collection_1.objects.link(ob_red5wallwhite)
col_collection_1.objects.link(ob_red5collision)

# ---- scene / render settings (as saved in the file)
scene.frame_start = 1; scene.frame_end = 250; scene.frame_set(1)
scene.render.engine = 'BLENDER_EEVEE_NEXT'
scene.render.resolution_percentage = 50
scene.render.dither_intensity = 0.0
scene.cycles.use_denoising = False
scene.cycles.samples = 10
scene.cycles.sampling_pattern = 'TABULATED_SOBOL'
scene.cycles.light_sampling_threshold = 0.0
scene.cycles.use_adaptive_sampling = False
scene.cycles.use_light_tree = False
scene.cycles.blur_glossy = 0.0
scene.cycles.pixel_filter_type = 'GAUSSIAN'
scene.cycles.sample_clamp_indirect = 0.0
scene.view_settings.view_transform = 'Standard'
bpy.context.view_layer.update()

# ---- added for rendering (the .blend has no active camera and no usable light): camera, sun
cam_auto = bpy.data.cameras.new('AutoCamera')
cam_auto.lens = 50.0
cam_auto.sensor_width = 36.0
cam_auto.clip_end = 1000.0
ob_auto_camera = bpy.data.objects.new('AutoCamera', cam_auto)
scene.collection.objects.link(ob_auto_camera)
ob_auto_camera.location = (54.0604, -68.8475, 59.2233)
ob_auto_camera.rotation_euler = (1.09748, -7.21219e-08, 0.694738)
scene.camera = ob_auto_camera
light_auto_sun = bpy.data.lights.new('AutoSun', 'SUN')
light_auto_sun.energy = 3.0
light_auto_sun.angle = 0.0523599
ob_auto_sun = bpy.data.objects.new('AutoSun', light_auto_sun)
scene.collection.objects.link(ob_auto_sun)
ob_auto_sun.rotation_euler = (0.872665, 0.174533, 0.523599)
bpy.context.view_layer.update()
